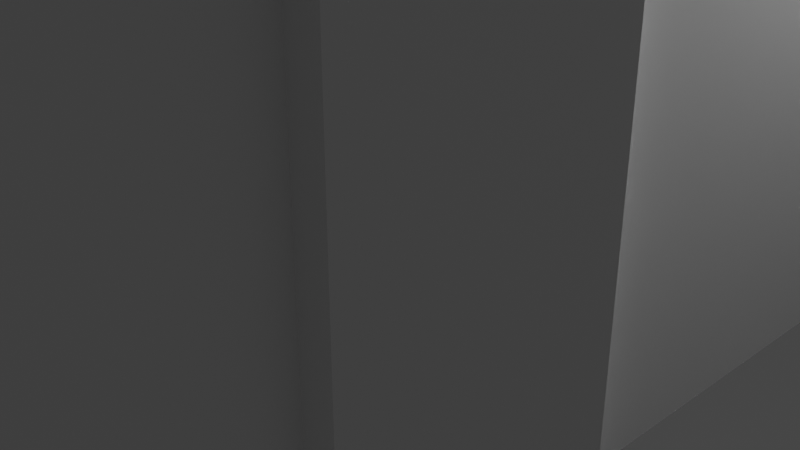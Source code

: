 # Source: BlenderHouse.blend  (saved by Blender 2.93.21; exported with 4.5.12 LTS)
import bpy
from mathutils import Matrix  # noqa: F401  (used for matrix-valued properties, if any)

bpy.ops.wm.read_factory_settings(use_empty=True)
scene = bpy.context.scene
scene.name = 'Scene'

# ---- collections
col_collection = bpy.data.collections.new('Collection'); scene.collection.children.link(col_collection)

# ---- materials (node trees are filled in below, after node groups)
mat_material = bpy.data.materials.new('Material')
mat_material.alpha_threshold = 0.0
mat_material.use_transparent_shadow = False
mat_material.line_color = (0.0, 0.0, 0.0, 1.0)

# ---- material node trees
mat_material.use_nodes = True; mat_material.node_tree.nodes.clear()
_N = mat_material.node_tree.nodes; _L = mat_material.node_tree.links
n0 = _N.new('ShaderNodeOutputMaterial'); n0.name = 'Material Output'; n0.location = (300, 300)
n1 = _N.new('ShaderNodeBsdfPrincipled'); n1.name = 'Principled BSDF'; n1.location = (10, 300)
n1.distribution = 'GGX'
n1.subsurface_method = 'BURLEY'
n1.inputs[2].default_value = 0.4
n1.inputs[3].default_value = 1.45
n1.inputs[27].default_value = (0.0, 0.0, 0.0, 1.0)
n1.inputs[28].default_value = 1.0
_L.new(n1.outputs[0], n0.inputs[0])
n0.is_active_output = True

# ---- world
world_world = bpy.data.worlds.new('World'); scene.world = world_world
world_world.use_nodes = True; world_world.node_tree.nodes.clear()
_N = world_world.node_tree.nodes; _L = world_world.node_tree.links
n0 = _N.new('ShaderNodeOutputWorld'); n0.name = 'World Output'; n0.location = (300, 300)
n1 = _N.new('ShaderNodeBackground'); n1.name = 'Background'; n1.location = (10, 300)
n1.inputs[0].default_value = (0.05088, 0.05088, 0.05088, 1.0)
_L.new(n1.outputs[0], n0.inputs[0])
n0.is_active_output = True
world_world.color = (0.05088, 0.05088, 0.05088)
world_world.use_sun_shadow = False
world_world.sun_shadow_jitter_overblur = 0.0

# ---- cameras
cam_camera = bpy.data.cameras.new('Camera')
cam_camera.clip_end = 100.0
cam_camera.ortho_scale = 7.314

# ---- lights
light_light = bpy.data.lights.new('Light', 'POINT')
light_light.transmission_factor = 0.0
light_light.energy = 1000.0
light_light.shadow_soft_size = 0.1
light_light.shadow_maximum_resolution = 0.006
light_light.use_absolute_resolution = True

# ---- meshes
me_cube = bpy.data.meshes.new('Cube')
me_cube.from_pydata([(1.0, 1.0, 1.0), (1.0, 1.0, -1.0), (1.0, -1.0, 1.0), (1.0, -1.0, -1.0), (-1.0, 1.0, 1.0), (-1.0, 1.0, -1.0), (-1.0, -1.0, 1.0), (-1.0, -1.0, -1.0), (0.0, 1.0, -1.0), (0.0, -1.0, 1.985), (0.0, -1.0, -1.0), (0.0, 1.0, 1.985), (1.0, 1.0, 0.5), (1.0, 1.0, 0.0), (1.0, 1.0, -0.5), (-1.0, -1.0, -0.5), (-1.0, -1.0, 0.0), (-1.0, -1.0, 0.5), (1.0, -1.0, 0.5), (1.0, -1.0, 0.0), (1.0, -1.0, -0.5), (-1.0, 1.0, 0.5), (-1.0, 1.0, 0.0), (-1.0, 1.0, -0.5), (0.0, 1.0, 0.5), (0.0, 1.0, 0.0), (0.0, 1.0, -0.5), (0.0, -1.0, 0.5), (0.0, -1.0, 0.0), (0.0, -1.0, -0.5), (0.25, -1.0, -1.0), (0.5, -1.0, -1.0), (0.75, -1.0, -1.0), (0.25, 1.0, 1.669), (0.5, 1.0, 1.313), (0.75, 1.0, 1.147), (0.75, 1.0, -1.0), (0.5, 1.0, -1.0), (0.25, 1.0, -1.0), (0.75, -1.0, 1.147), (0.5, -1.0, 1.313), (0.25, -1.0, 1.669), (0.75, -1.0, -0.5), (0.5, -1.0, -0.5), (0.25, -1.0, -0.5), (0.75, -1.0, 0.0), (0.5, -1.0, 0.0), (0.25, -1.0, 0.0), (0.75, -1.0, 0.5), (0.5, -1.0, 0.5), (0.25, -1.0, 0.5), (0.25, 1.0, -0.5), (0.5, 1.0, -0.5), (0.75, 1.0, -0.5), (0.25, 1.0, 0.0), (0.5, 1.0, 0.0), (0.75, 1.0, 0.0), (0.25, 1.0, 0.5), (0.5, 1.0, 0.5), (0.75, 1.0, 0.5), (-0.25, 1.0, -1.0), (-0.5, 1.0, -1.0), (-0.75, 1.0, -1.0), (-0.25, -1.0, 1.676), (-0.5, -1.0, 1.303), (-0.75, -1.0, 1.12), (-0.75, -1.0, -1.0), (-0.5, -1.0, -1.0), (-0.25, -1.0, -1.0), (-0.75, 1.0, 1.12), (-0.5, 1.0, 1.303), (-0.25, 1.0, 1.676), (-0.75, 1.0, -0.5), (-0.5, 1.0, -0.5), (-0.25, 1.0, -0.5), (-0.75, 1.0, 0.0), (-0.5, 1.0, 0.0), (-0.25, 1.0, 0.0), (-0.75, 1.0, 0.5), (-0.5, 1.0, 0.5), (-0.25, 1.0, 0.5), (-0.25, -1.0, -0.5), (-0.5, -1.0, -0.5), (-0.75, -1.0, -0.5), (-0.25, -1.0, 0.0), (-0.5, -1.0, 0.0), (-0.75, -1.0, 0.0), (-0.25, -1.0, 0.5), (-0.5, -1.0, 0.5), (-0.75, -1.0, 0.5), (0.0, -1.012, -1.0), (0.0, -1.012, -0.5), (0.25, -1.012, -1.0), (0.25, -1.012, -0.5), (-0.25, -1.012, -1.0), (-0.25, -1.012, -0.5), (-0.25, -1.013, -0.5), (-0.5, -1.013, -0.5), (-0.75, -1.013, -0.5), (-0.25, -1.013, 0.0), (-0.5, -1.013, 0.0), (-0.75, -1.013, 0.0), (-0.25, -1.025, -0.5), (0.75, -1.013, -0.5), (0.5, -1.013, -0.5), (0.25, -1.013, -0.5), (0.75, -1.013, 0.0), (0.5, -1.013, 0.0), (0.25, -1.013, 0.0), (0.25, -1.025, -0.5), (0.0, -1.015, 0.5), (0.0, -1.015, 0.0), (0.25, -1.015, 0.0), (0.25, -1.015, 0.5), (-0.25, -1.015, 0.0), (-0.25, -1.015, 0.5), (-0.25, -1.028, 0.0), (0.25, -1.028, 0.0), (0.75, 1.021, -1.0), (0.5, 1.021, -1.0), (0.25, 1.021, -1.0), (0.25, 1.021, -0.5), (0.5, 1.021, -0.5), (0.75, 1.021, -0.5), (-0.25, 1.016, -1.0), (-0.5, 1.016, -1.0), (-0.75, 1.016, -1.0), (-0.75, 1.016, -0.5), (-0.5, 1.016, -0.5), (-0.25, 1.016, -0.5), (0.25, 0.9552, 0.0), (0.5, 0.9552, 0.0), (0.75, 0.9552, 0.0), (0.25, 0.9552, 0.5), (0.5, 0.9552, 0.5), (0.75, 0.9552, 0.5), (0.25, 1.015, 0.0), (0.5, 1.015, 0.0), (0.75, 1.015, 0.0), (0.25, 1.015, 0.5), (0.5, 1.015, 0.5), (0.75, 1.015, 0.5), (0.25, 1.019, 0.0), (0.5, 1.019, 0.0), (0.75, 1.019, 0.0), (0.25, 1.019, 0.5), (0.5, 1.019, 0.5), (0.75, 1.019, 0.5), (-0.75, 1.016, 0.0), (-0.5, 1.016, 0.0), (-0.25, 1.016, 0.0), (-0.75, 1.016, 0.5), (-0.5, 1.016, 0.5), (-0.25, 1.016, 0.5), (-1.0, 0.6667, -1.0), (-1.0, 0.3333, -1.0), (-1.0, -2.98e-08, -1.0), (-1.0, -0.3333, -1.0), (-1.0, -0.6667, -1.0), (1.0, 0.6667, 1.0), (1.0, 0.3333, 1.0), (1.0, -2.98e-08, 1.0), (1.0, -0.3333, 1.0), (1.0, -0.6667, 1.0), (-1.0, -0.6667, 1.0), (-1.0, -0.3333, 1.0), (-1.0, 2.98e-08, 1.0), (-1.0, 0.3333, 1.0), (-1.0, 0.6667, 1.0), (1.0, -0.6667, -1.0), (1.0, -0.3333, -1.0), (1.0, 2.98e-08, -1.0), (1.0, 0.3333, -1.0), (1.0, 0.6667, -1.0), (0.0, 0.6667, -1.0), (0.0, 0.3333, -1.0), (0.0, -2.98e-08, -1.0), (0.0, -0.3333, -1.0), (0.0, -0.6667, -1.0), (0.0, 0.6667, 1.985), (0.0, 0.3333, 1.985), (0.0, -2.98e-08, 1.985), (0.0, -0.3333, 1.985), (0.0, -0.6667, 1.985), (1.0, 0.6667, -0.5), (1.0, 0.3333, -0.5), (1.0, -2.98e-08, -0.5), (1.0, -0.3333, -0.5), (1.0, -0.6667, -0.5), (1.0, 0.6667, 0.0), (1.0, 0.3333, 0.0), (1.0, -2.98e-08, 0.0), (1.0, -0.3333, 0.0), (1.0, -0.6667, 0.0), (1.0, 0.6667, 0.5), (1.0, 0.3333, 0.5), (1.0, -2.98e-08, 0.5), (1.0, -0.3333, 0.5), (1.0, -0.6667, 0.5), (-1.0, -0.6667, -0.5), (-1.0, -0.3333, -0.5), (-1.0, 2.98e-08, -0.5), (-1.0, 0.3333, -0.5), (-1.0, 0.6667, -0.5), (-1.0, -0.6667, 0.0), (-1.0, -0.3333, 0.0), (-1.0, 2.98e-08, 0.0), (-1.0, 0.3333, 0.0), (-1.0, 0.6667, 0.0), (-1.0, -0.6667, 0.5), (-1.0, -0.3333, 0.5), (-1.0, 2.98e-08, 0.5), (-1.0, 0.3333, 0.5), (-1.0, 0.6667, 0.5), (0.75, 0.6667, 1.147), (0.75, 0.3333, 1.147), (0.75, -2.98e-08, 1.147), (0.75, -0.3333, 1.147), (0.75, -0.6667, 1.147), (0.5, 0.6667, 1.313), (0.5, 0.3333, 1.313), (0.5, -2.98e-08, 1.313), (0.5, -0.3333, 1.313), (0.5, -0.6667, 1.313), (0.25, 0.6667, 1.669), (0.25, 0.3333, 1.669), (0.25, -2.98e-08, 1.669), (0.25, -0.3333, 1.669), (0.25, -0.6667, 1.669), (0.25, 0.6667, -1.0), (0.25, 0.3333, -1.0), (0.25, -2.98e-08, -1.0), (0.25, -0.3333, -1.0), (0.25, -0.6667, -1.0), (0.5, 0.6667, -1.0), (0.5, 0.3333, -1.0), (0.5, -2.98e-08, -1.0), (0.5, -0.3333, -1.0), (0.5, -0.6667, -1.0), (0.75, 0.6667, -1.0), (0.75, 0.3333, -1.0), (0.75, -2.98e-08, -1.0), (0.75, -0.3333, -1.0), (0.75, -0.6667, -1.0), (-0.75, 0.6667, -1.0), (-0.75, 0.3333, -1.0), (-0.75, -2.98e-08, -1.0), (-0.75, -0.3333, -1.0), (-0.75, -0.6667, -1.0), (-0.5, 0.6667, -1.0), (-0.5, 0.3333, -1.0), (-0.5, -2.98e-08, -1.0), (-0.5, -0.3333, -1.0), (-0.5, -0.6667, -1.0), (-0.25, 0.6667, -1.0), (-0.25, 0.3333, -1.0), (-0.25, -2.98e-08, -1.0), (-0.25, -0.3333, -1.0), (-0.25, -0.6667, -1.0), (-0.25, 0.6667, 1.676), (-0.25, 0.3333, 1.676), (-0.25, -2.98e-08, 1.676), (-0.25, -0.3333, 1.676), (-0.25, -0.6667, 1.676), (-0.5, 0.6667, 1.303), (-0.5, 0.3333, 1.303), (-0.5, -2.98e-08, 1.303), (-0.5, -0.3333, 1.303), (-0.5, -0.6667, 1.303), (-0.75, 0.6667, 1.12), (-0.75, 0.3333, 1.12), (-0.75, -2.98e-08, 1.12), (-0.75, -0.3333, 1.12), (-0.75, -0.6667, 1.12), (-1.074, -2.98e-08, -1.0), (-1.074, -0.3333, -1.0), (-1.074, -0.3333, -0.5), (-1.074, 2.98e-08, -0.5), (-1.074, -0.3333, 0.0), (-1.074, 2.98e-08, 0.0), (1.068, 0.3333, -1.0), (1.068, 0.6667, -1.0), (1.068, 0.6667, -0.5), (1.068, 0.3333, -0.5), (1.068, 0.6667, 0.0), (1.068, 0.3333, 0.0), (1.068, 0.6667, 0.5), (1.068, 0.3333, 0.5), (1.061, -0.6667, -1.0), (1.061, -0.3333, -1.0), (1.061, -0.3333, -0.5), (1.061, -0.6667, -0.5), (1.061, -0.3333, 0.0), (1.061, -0.6667, 0.0), (1.061, -0.3333, 0.5), (1.061, -0.6667, 0.5), (-1.064, 0.6667, -1.0), (-1.064, 0.3333, -1.0), (-1.064, 0.3333, -0.5), (-1.064, 0.6667, -0.5), (-1.064, 0.3333, 0.0), (-1.064, 0.6667, 0.0), (-1.064, 0.3333, 0.5), (-1.064, 0.6667, 0.5), (0.5958, -0.1761, -0.6424), (0.5958, -0.1761, 2.114), (0.5958, 0.1796, -0.6424), (0.5958, 0.1796, 2.114), (0.866, -0.1761, -0.6424), (0.866, -0.1761, 2.114), (0.866, 0.1796, -0.6424), (0.866, 0.1796, 2.114)], [], [(273, 164, 6, 65), (89, 65, 6, 17), (213, 168, 4, 21), (243, 169, 3, 32), (198, 163, 2, 18), (59, 35, 0, 12), (80, 71, 11, 24), (258, 178, 10, 68), (50, 41, 9, 27), (228, 183, 9, 41), (81, 68, 94, 95), (44, 47, 28, 29), (28, 47, 112, 111), (60, 74, 26, 8), (74, 77, 25, 26), (77, 80, 24, 25), (36, 53, 14, 1), (53, 56, 13, 14), (56, 59, 12, 13), (169, 188, 20, 3), (188, 193, 19, 20), (193, 198, 18, 19), (154, 203, 23, 5), (203, 208, 22, 23), (208, 213, 21, 22), (66, 83, 15, 7), (83, 86, 16, 15), (86, 89, 17, 16), (25, 24, 57, 54), (59, 56, 132, 135), (55, 54, 130, 131), (26, 25, 54, 51), (51, 54, 55, 52), (52, 55, 56, 53), (8, 26, 51, 38), (52, 53, 123, 122), (38, 51, 121, 120), (19, 18, 48, 45), (45, 48, 49, 46), (46, 49, 50, 47), (20, 19, 45, 42), (45, 46, 107, 106), (42, 45, 106, 103), (3, 20, 42, 32), (32, 42, 43, 31), (31, 43, 44, 30), (163, 218, 39, 2), (218, 223, 40, 39), (223, 228, 41, 40), (18, 2, 39, 48), (48, 39, 40, 49), (49, 40, 41, 50), (24, 11, 33, 57), (57, 33, 34, 58), (58, 34, 35, 59), (178, 233, 30, 10), (233, 238, 31, 30), (238, 243, 32, 31), (84, 28, 111, 114), (84, 87, 88, 85), (85, 88, 89, 86), (29, 28, 84, 81), (86, 83, 98, 101), (85, 86, 101, 100), (30, 44, 93, 92), (68, 81, 82, 67), (67, 82, 83, 66), (22, 21, 78, 75), (76, 75, 148, 149), (79, 80, 153, 152), (23, 22, 75, 72), (72, 75, 76, 73), (73, 76, 77, 74), (5, 23, 72, 62), (73, 74, 129, 128), (74, 60, 124, 129), (158, 248, 66, 7), (248, 253, 67, 66), (253, 258, 68, 67), (21, 4, 69, 78), (78, 69, 70, 79), (79, 70, 71, 80), (27, 9, 63, 87), (87, 63, 64, 88), (88, 64, 65, 89), (183, 263, 63, 9), (263, 268, 64, 63), (268, 273, 65, 64), (92, 93, 91, 90), (90, 91, 95, 94), (29, 81, 95, 91), (44, 29, 91, 93), (68, 10, 90, 94), (10, 30, 92, 90), (96, 99, 100, 97), (97, 100, 101, 98), (81, 84, 99, 96), (82, 81, 96, 97), (95, 81, 96, 102), (84, 85, 100, 99), (83, 82, 97, 98), (103, 106, 107, 104), (104, 107, 108, 105), (44, 43, 104, 105), (46, 47, 108, 107), (44, 93, 109, 105), (43, 42, 103, 104), (47, 44, 105, 108), (112, 113, 110, 111), (111, 110, 115, 114), (84, 99, 116, 114), (27, 87, 115, 110), (47, 50, 113, 112), (50, 27, 110, 113), (47, 108, 117, 112), (87, 84, 114, 115), (120, 121, 122, 119), (119, 122, 123, 118), (37, 38, 120, 119), (51, 52, 122, 121), (36, 37, 119, 118), (53, 36, 118, 123), (126, 127, 128, 125), (125, 128, 129, 124), (62, 72, 127, 126), (60, 61, 125, 124), (61, 62, 126, 125), (72, 73, 128, 127), (135, 132, 138, 141), (132, 131, 137, 138), (54, 57, 133, 130), (57, 58, 134, 133), (56, 55, 131, 132), (58, 59, 135, 134), (140, 141, 147, 146), (137, 136, 142, 143), (130, 133, 139, 136), (133, 134, 140, 139), (131, 130, 136, 137), (134, 135, 141, 140), (142, 145, 146, 143), (143, 146, 147, 144), (138, 137, 143, 144), (141, 138, 144, 147), (136, 139, 145, 142), (139, 140, 146, 145), (148, 151, 152, 149), (149, 152, 153, 150), (80, 77, 150, 153), (78, 79, 152, 151), (75, 78, 151, 148), (77, 76, 149, 150), (70, 69, 269, 264), (264, 269, 270, 265), (265, 270, 271, 266), (266, 271, 272, 267), (267, 272, 273, 268), (71, 70, 264, 259), (259, 264, 265, 260), (260, 265, 266, 261), (261, 266, 267, 262), (262, 267, 268, 263), (11, 71, 259, 179), (179, 259, 260, 180), (180, 260, 261, 181), (181, 261, 262, 182), (182, 262, 263, 183), (61, 60, 254, 249), (249, 254, 255, 250), (250, 255, 256, 251), (251, 256, 257, 252), (252, 257, 258, 253), (62, 61, 249, 244), (244, 249, 250, 245), (245, 250, 251, 246), (246, 251, 252, 247), (247, 252, 253, 248), (5, 62, 244, 154), (154, 244, 245, 155), (155, 245, 246, 156), (156, 246, 247, 157), (157, 247, 248, 158), (37, 36, 239, 234), (234, 239, 240, 235), (235, 240, 241, 236), (236, 241, 242, 237), (237, 242, 243, 238), (38, 37, 234, 229), (229, 234, 235, 230), (230, 235, 236, 231), (231, 236, 237, 232), (232, 237, 238, 233), (8, 38, 229, 174), (174, 229, 230, 175), (175, 230, 231, 176), (176, 231, 232, 177), (177, 232, 233, 178), (34, 33, 224, 219), (219, 224, 225, 220), (220, 225, 226, 221), (221, 226, 227, 222), (222, 227, 228, 223), (35, 34, 219, 214), (214, 219, 220, 215), (215, 220, 221, 216), (216, 221, 222, 217), (217, 222, 223, 218), (0, 35, 214, 159), (159, 214, 215, 160), (160, 215, 216, 161), (161, 216, 217, 162), (162, 217, 218, 163), (16, 17, 209, 204), (204, 209, 210, 205), (205, 210, 211, 206), (206, 211, 212, 207), (212, 213, 303, 302), (15, 16, 204, 199), (199, 204, 205, 200), (157, 200, 276, 275), (201, 206, 207, 202), (155, 202, 298, 297), (7, 15, 199, 158), (158, 199, 200, 157), (205, 206, 279, 278), (156, 201, 202, 155), (213, 208, 301, 303), (13, 12, 194, 189), (194, 195, 287, 286), (190, 195, 196, 191), (191, 196, 197, 192), (197, 198, 295, 294), (14, 13, 189, 184), (172, 173, 281, 280), (185, 190, 191, 186), (186, 191, 192, 187), (188, 169, 288, 291), (1, 14, 184, 173), (185, 172, 280, 283), (172, 185, 186, 171), (171, 186, 187, 170), (193, 188, 291, 293), (33, 11, 179, 224), (224, 179, 180, 225), (225, 180, 181, 226), (226, 181, 182, 227), (227, 182, 183, 228), (60, 8, 174, 254), (254, 174, 175, 255), (255, 175, 176, 256), (256, 176, 177, 257), (257, 177, 178, 258), (12, 0, 159, 194), (194, 159, 160, 195), (195, 160, 161, 196), (196, 161, 162, 197), (197, 162, 163, 198), (36, 1, 173, 239), (239, 173, 172, 240), (240, 172, 171, 241), (241, 171, 170, 242), (242, 170, 169, 243), (17, 6, 164, 209), (209, 164, 165, 210), (210, 165, 166, 211), (211, 166, 167, 212), (212, 167, 168, 213), (69, 4, 168, 269), (269, 168, 167, 270), (270, 167, 166, 271), (271, 166, 165, 272), (272, 165, 164, 273), (276, 278, 279, 277), (275, 276, 277, 274), (206, 201, 277, 279), (201, 156, 274, 277), (156, 157, 275, 274), (200, 205, 278, 276), (284, 286, 287, 285), (282, 284, 285, 283), (281, 282, 283, 280), (189, 194, 286, 284), (184, 189, 284, 282), (195, 190, 285, 287), (173, 184, 282, 281), (190, 185, 283, 285), (292, 294, 295, 293), (290, 292, 293, 291), (289, 290, 291, 288), (192, 197, 294, 292), (187, 192, 292, 290), (169, 170, 289, 288), (198, 193, 293, 295), (170, 187, 290, 289), (300, 302, 303, 301), (298, 300, 301, 299), (297, 298, 299, 296), (208, 203, 299, 301), (203, 154, 296, 299), (207, 212, 302, 300), (202, 207, 300, 298), (154, 155, 297, 296), (304, 305, 307, 306), (306, 307, 311, 310), (310, 311, 309, 308), (308, 309, 305, 304), (306, 310, 308, 304), (311, 307, 305, 309)])
_uv = me_cube.uv_layers.new(name='UVMap')
_uv.uv.foreach_set('vector', [0.8438, 0.7083, 0.875, 0.7083, 0.875, 0.75, 0.8438, 0.75, 0.5625, 0.9688, 0.625, 0.9688, 0.625, 1.0, 0.5625, 1.0, 0.5625, 0.2083, 0.625, 0.2083, 0.625, 0.25, 0.5625, 0.25, 0.3438, 0.7083, 0.375, 0.7083, 0.375, 0.75, 0.3438, 0.75, 0.5625, 0.7083, 0.625, 0.7083, 0.625, 0.75, 0.5625, 0.75, 0.5625, 0.4688, 0.625, 0.4688, 0.625, 0.5, 0.5625, 0.5, 0.5625, 0.3438, 0.625, 0.3438, 0.625, 0.375, 0.5625, 0.375, 0.2188, 0.7083, 0.25, 0.7083, 0.25, 0.75, 0.2188, 0.75, 0.5625, 0.8438, 0.625, 0.8438, 0.625, 0.875, 0.5625, 0.875, 0.7188, 0.7083, 0.75, 0.7083, 0.75, 0.75, 0.7188, 0.75, 0.4375, 0.9062, 0.375, 0.9062, 0.375, 0.9062, 0.4375, 0.9062, 0.4375, 0.8438, 0.5, 0.8438, 0.5, 0.875, 0.4375, 0.875, 0.5, 0.875, 0.5, 0.8438, 0.5, 0.8438, 0.5, 0.875, 0.375, 0.3438, 0.4375, 0.3438, 0.4375, 0.375, 0.375, 0.375, 0.4375, 0.3438, 0.5, 0.3438, 0.5, 0.375, 0.4375, 0.375, 0.5, 0.3438, 0.5625, 0.3438, 0.5625, 0.375, 0.5, 0.375, 0.375, 0.4688, 0.4375, 0.4688, 0.4375, 0.5, 0.375, 0.5, 0.4375, 0.4688, 0.5, 0.4688, 0.5, 0.5, 0.4375, 0.5, 0.5, 0.4688, 0.5625, 0.4688, 0.5625, 0.5, 0.5, 0.5, 0.375, 0.7083, 0.4375, 0.7083, 0.4375, 0.75, 0.375, 0.75, 0.4375, 0.7083, 0.5, 0.7083, 0.5, 0.75, 0.4375, 0.75, 0.5, 0.7083, 0.5625, 0.7083, 0.5625, 0.75, 0.5, 0.75, 0.375, 0.2083, 0.4375, 0.2083, 0.4375, 0.25, 0.375, 0.25, 0.4375, 0.2083, 0.5, 0.2083, 0.5, 0.25, 0.4375, 0.25, 0.5, 0.2083, 0.5625, 0.2083, 0.5625, 0.25, 0.5, 0.25, 0.375, 0.9688, 0.4375, 0.9688, 0.4375, 1.0, 0.375, 1.0, 0.4375, 0.9688, 0.5, 0.9688, 0.5, 1.0, 0.4375, 1.0, 0.5, 0.9688, 0.5625, 0.9688, 0.5625, 1.0, 0.5, 1.0, 0.5, 0.375, 0.5625, 0.375, 0.5625, 0.4062, 0.5, 0.4062, 0.5625, 0.4688, 0.5, 0.4688, 0.5, 0.4688, 0.5625, 0.4688, 0.5, 0.4375, 0.5, 0.4062, 0.5, 0.4062, 0.5, 0.4375, 0.4375, 0.375, 0.5, 0.375, 0.5, 0.4062, 0.4375, 0.4062, 0.4375, 0.4062, 0.5, 0.4062, 0.5, 0.4375, 0.4375, 0.4375, 0.4375, 0.4375, 0.5, 0.4375, 0.5, 0.4688, 0.4375, 0.4688, 0.375, 0.375, 0.4375, 0.375, 0.4375, 0.4062, 0.375, 0.4062, 0.4375, 0.4375, 0.4375, 0.4688, 0.4375, 0.4688, 0.4375, 0.4375, 0.375, 0.4062, 0.4375, 0.4062, 0.4375, 0.4062, 0.375, 0.4062, 0.5, 0.75, 0.5625, 0.75, 0.5625, 0.7812, 0.5, 0.7812, 0.5, 0.7812, 0.5625, 0.7812, 0.5625, 0.8125, 0.5, 0.8125, 0.5, 0.8125, 0.5625, 0.8125, 0.5625, 0.8438, 0.5, 0.8438, 0.4375, 0.75, 0.5, 0.75, 0.5, 0.7812, 0.4375, 0.7812, 0.5, 0.7812, 0.5, 0.8125, 0.5, 0.8125, 0.5, 0.7812, 0.4375, 0.7812, 0.5, 0.7812, 0.5, 0.7812, 0.4375, 0.7812, 0.375, 0.75, 0.4375, 0.75, 0.4375, 0.7812, 0.375, 0.7812, 0.375, 0.7812, 0.4375, 0.7812, 0.4375, 0.8125, 0.375, 0.8125, 0.375, 0.8125, 0.4375, 0.8125, 0.4375, 0.8438, 0.375, 0.8438, 0.625, 0.7083, 0.6562, 0.7083, 0.6562, 0.75, 0.625, 0.75, 0.6562, 0.7083, 0.6875, 0.7083, 0.6875, 0.75, 0.6562, 0.75, 0.6875, 0.7083, 0.7188, 0.7083, 0.7188, 0.75, 0.6875, 0.75, 0.5625, 0.75, 0.625, 0.75, 0.625, 0.7812, 0.5625, 0.7812, 0.5625, 0.7812, 0.625, 0.7812, 0.625, 0.8125, 0.5625, 0.8125, 0.5625, 0.8125, 0.625, 0.8125, 0.625, 0.8438, 0.5625, 0.8438, 0.5625, 0.375, 0.625, 0.375, 0.625, 0.4062, 0.5625, 0.4062, 0.5625, 0.4062, 0.625, 0.4062, 0.625, 0.4375, 0.5625, 0.4375, 0.5625, 0.4375, 0.625, 0.4375, 0.625, 0.4688, 0.5625, 0.4688, 0.25, 0.7083, 0.2812, 0.7083, 0.2812, 0.75, 0.25, 0.75, 0.2812, 0.7083, 0.3125, 0.7083, 0.3125, 0.75, 0.2812, 0.75, 0.3125, 0.7083, 0.3438, 0.7083, 0.3438, 0.75, 0.3125, 0.75, 0.5, 0.9062, 0.5, 0.875, 0.5, 0.875, 0.5, 0.9062, 0.5, 0.9062, 0.5625, 0.9062, 0.5625, 0.9375, 0.5, 0.9375, 0.5, 0.9375, 0.5625, 0.9375, 0.5625, 0.9688, 0.5, 0.9688, 0.4375, 0.875, 0.5, 0.875, 0.5, 0.9062, 0.4375, 0.9062, 0.5, 0.9688, 0.4375, 0.9688, 0.4375, 0.9688, 0.5, 0.9688, 0.5, 0.9375, 0.5, 0.9688, 0.5, 0.9688, 0.5, 0.9375, 0.375, 0.8438, 0.4375, 0.8438, 0.4375, 0.8438, 0.375, 0.8438, 0.375, 0.9062, 0.4375, 0.9062, 0.4375, 0.9375, 0.375, 0.9375, 0.375, 0.9375, 0.4375, 0.9375, 0.4375, 0.9688, 0.375, 0.9688, 0.5, 0.25, 0.5625, 0.25, 0.5625, 0.2812, 0.5, 0.2812, 0.5, 0.3125, 0.5, 0.2812, 0.5, 0.2812, 0.5, 0.3125, 0.5625, 0.3125, 0.5625, 0.3438, 0.5625, 0.3438, 0.5625, 0.3125, 0.4375, 0.25, 0.5, 0.25, 0.5, 0.2812, 0.4375, 0.2812, 0.4375, 0.2812, 0.5, 0.2812, 0.5, 0.3125, 0.4375, 0.3125, 0.4375, 0.3125, 0.5, 0.3125, 0.5, 0.3438, 0.4375, 0.3438, 0.375, 0.25, 0.4375, 0.25, 0.4375, 0.2812, 0.375, 0.2812, 0.4375, 0.3125, 0.4375, 0.3438, 0.4375, 0.3438, 0.4375, 0.3125, 0.4375, 0.3438, 0.375, 0.3438, 0.375, 0.3438, 0.4375, 0.3438, 0.125, 0.7083, 0.1562, 0.7083, 0.1562, 0.75, 0.125, 0.75, 0.1562, 0.7083, 0.1875, 0.7083, 0.1875, 0.75, 0.1562, 0.75, 0.1875, 0.7083, 0.2188, 0.7083, 0.2188, 0.75, 0.1875, 0.75, 0.5625, 0.25, 0.625, 0.25, 0.625, 0.2812, 0.5625, 0.2812, 0.5625, 0.2812, 0.625, 0.2812, 0.625, 0.3125, 0.5625, 0.3125, 0.5625, 0.3125, 0.625, 0.3125, 0.625, 0.3438, 0.5625, 0.3438, 0.5625, 0.875, 0.625, 0.875, 0.625, 0.9062, 0.5625, 0.9062, 0.5625, 0.9062, 0.625, 0.9062, 0.625, 0.9375, 0.5625, 0.9375, 0.5625, 0.9375, 0.625, 0.9375, 0.625, 0.9688, 0.5625, 0.9688, 0.75, 0.7083, 0.7812, 0.7083, 0.7812, 0.75, 0.75, 0.75, 0.7812, 0.7083, 0.8125, 0.7083, 0.8125, 0.75, 0.7812, 0.75, 0.8125, 0.7083, 0.8438, 0.7083, 0.8438, 0.75, 0.8125, 0.75, 0.375, 0.8438, 0.4375, 0.8438, 0.4375, 0.875, 0.375, 0.875, 0.375, 0.875, 0.4375, 0.875, 0.4375, 0.9062, 0.375, 0.9062, 0.4375, 0.875, 0.4375, 0.9062, 0.4375, 0.9062, 0.4375, 0.875, 0.4375, 0.8438, 0.4375, 0.875, 0.4375, 0.875, 0.4375, 0.8438, 0.2188, 0.75, 0.25, 0.75, 0.25, 0.75, 0.2188, 0.75, 0.25, 0.75, 0.2812, 0.75, 0.2812, 0.75, 0.25, 0.75, 0.4375, 0.9062, 0.5, 0.9062, 0.5, 0.9375, 0.4375, 0.9375, 0.4375, 0.9375, 0.5, 0.9375, 0.5, 0.9688, 0.4375, 0.9688, 0.4375, 0.9062, 0.5, 0.9062, 0.5, 0.9062, 0.4375, 0.9062, 0.4375, 0.9375, 0.4375, 0.9062, 0.4375, 0.9062, 0.4375, 0.9375, 0.4375, 0.9062, 0.4375, 0.9062, 0.4375, 0.9062, 0.4375, 0.9062, 0.5, 0.9062, 0.5, 0.9375, 0.5, 0.9375, 0.5, 0.9062, 0.4375, 0.9688, 0.4375, 0.9375, 0.4375, 0.9375, 0.4375, 0.9688, 0.4375, 0.7812, 0.5, 0.7812, 0.5, 0.8125, 0.4375, 0.8125, 0.4375, 0.8125, 0.5, 0.8125, 0.5, 0.8438, 0.4375, 0.8438, 0.4375, 0.8438, 0.4375, 0.8125, 0.4375, 0.8125, 0.4375, 0.8438, 0.5, 0.8125, 0.5, 0.8438, 0.5, 0.8438, 0.5, 0.8125, 0.4375, 0.8438, 0.4375, 0.8438, 0.4375, 0.8438, 0.4375, 0.8438, 0.4375, 0.8125, 0.4375, 0.7812, 0.4375, 0.7812, 0.4375, 0.8125, 0.5, 0.8438, 0.4375, 0.8438, 0.4375, 0.8438, 0.5, 0.8438, 0.5, 0.8438, 0.5625, 0.8438, 0.5625, 0.875, 0.5, 0.875, 0.5, 0.875, 0.5625, 0.875, 0.5625, 0.9062, 0.5, 0.9062, 0.5, 0.9062, 0.5, 0.9062, 0.5, 0.9062, 0.5, 0.9062, 0.5625, 0.875, 0.5625, 0.9062, 0.5625, 0.9062, 0.5625, 0.875, 0.5, 0.8438, 0.5625, 0.8438, 0.5625, 0.8438, 0.5, 0.8438, 0.5625, 0.8438, 0.5625, 0.875, 0.5625, 0.875, 0.5625, 0.8438, 0.5, 0.8438, 0.5, 0.8438, 0.5, 0.8438, 0.5, 0.8438, 0.5625, 0.9062, 0.5, 0.9062, 0.5, 0.9062, 0.5625, 0.9062, 0.375, 0.4062, 0.4375, 0.4062, 0.4375, 0.4375, 0.375, 0.4375, 0.375, 0.4375, 0.4375, 0.4375, 0.4375, 0.4688, 0.375, 0.4688, 0.3125, 0.5, 0.2812, 0.5, 0.2812, 0.5, 0.3125, 0.5, 0.4375, 0.4062, 0.4375, 0.4375, 0.4375, 0.4375, 0.4375, 0.4062, 0.3438, 0.5, 0.3125, 0.5, 0.3125, 0.5, 0.3438, 0.5, 0.4375, 0.4688, 0.375, 0.4688, 0.375, 0.4688, 0.4375, 0.4688, 0.375, 0.2812, 0.4375, 0.2812, 0.4375, 0.3125, 0.375, 0.3125, 0.375, 0.3125, 0.4375, 0.3125, 0.4375, 0.3438, 0.375, 0.3438, 0.375, 0.2812, 0.4375, 0.2812, 0.4375, 0.2812, 0.375, 0.2812, 0.2188, 0.5, 0.1875, 0.5, 0.1875, 0.5, 0.2188, 0.5, 0.1875, 0.5, 0.1562, 0.5, 0.1562, 0.5, 0.1875, 0.5, 0.4375, 0.2812, 0.4375, 0.3125, 0.4375, 0.3125, 0.4375, 0.2812, 0.5625, 0.4688, 0.5, 0.4688, 0.5, 0.4688, 0.5625, 0.4688, 0.5, 0.4688, 0.5, 0.4375, 0.5, 0.4375, 0.5, 0.4688, 0.5, 0.4062, 0.5625, 0.4062, 0.5625, 0.4062, 0.5, 0.4062, 0.5625, 0.4062, 0.5625, 0.4375, 0.5625, 0.4375, 0.5625, 0.4062, 0.5, 0.4688, 0.5, 0.4375, 0.5, 0.4375, 0.5, 0.4688, 0.5625, 0.4375, 0.5625, 0.4688, 0.5625, 0.4688, 0.5625, 0.4375, 0.5625, 0.4375, 0.5625, 0.4688, 0.5625, 0.4688, 0.5625, 0.4375, 0.5, 0.4375, 0.5, 0.4062, 0.5, 0.4062, 0.5, 0.4375, 0.5, 0.4062, 0.5625, 0.4062, 0.5625, 0.4062, 0.5, 0.4062, 0.5625, 0.4062, 0.5625, 0.4375, 0.5625, 0.4375, 0.5625, 0.4062, 0.5, 0.4375, 0.5, 0.4062, 0.5, 0.4062, 0.5, 0.4375, 0.5625, 0.4375, 0.5625, 0.4688, 0.5625, 0.4688, 0.5625, 0.4375, 0.5, 0.4062, 0.5625, 0.4062, 0.5625, 0.4375, 0.5, 0.4375, 0.5, 0.4375, 0.5625, 0.4375, 0.5625, 0.4688, 0.5, 0.4688, 0.5, 0.4688, 0.5, 0.4375, 0.5, 0.4375, 0.5, 0.4688, 0.5625, 0.4688, 0.5, 0.4688, 0.5, 0.4688, 0.5625, 0.4688, 0.5, 0.4062, 0.5625, 0.4062, 0.5625, 0.4062, 0.5, 0.4062, 0.5625, 0.4062, 0.5625, 0.4375, 0.5625, 0.4375, 0.5625, 0.4062, 0.5, 0.2812, 0.5625, 0.2812, 0.5625, 0.3125, 0.5, 0.3125, 0.5, 0.3125, 0.5625, 0.3125, 0.5625, 0.3438, 0.5, 0.3438, 0.5625, 0.3438, 0.5, 0.3438, 0.5, 0.3438, 0.5625, 0.3438, 0.5625, 0.2812, 0.5625, 0.3125, 0.5625, 0.3125, 0.5625, 0.2812, 0.5, 0.2812, 0.5625, 0.2812, 0.5625, 0.2812, 0.5, 0.2812, 0.5, 0.3438, 0.5, 0.3125, 0.5, 0.3125, 0.5, 0.3438, 0.8125, 0.5, 0.8438, 0.5, 0.8438, 0.5417, 0.8125, 0.5417, 0.8125, 0.5417, 0.8438, 0.5417, 0.8438, 0.5833, 0.8125, 0.5833, 0.8125, 0.5833, 0.8438, 0.5833, 0.8438, 0.625, 0.8125, 0.625, 0.8125, 0.625, 0.8438, 0.625, 0.8437, 0.6667, 0.8125, 0.6667, 0.8125, 0.6667, 0.8437, 0.6667, 0.8438, 0.7083, 0.8125, 0.7083, 0.7812, 0.5, 0.8125, 0.5, 0.8125, 0.5417, 0.7812, 0.5417, 0.7812, 0.5417, 0.8125, 0.5417, 0.8125, 0.5833, 0.7812, 0.5833, 0.7812, 0.5833, 0.8125, 0.5833, 0.8125, 0.625, 0.7812, 0.625, 0.7812, 0.625, 0.8125, 0.625, 0.8125, 0.6667, 0.7812, 0.6667, 0.7812, 0.6667, 0.8125, 0.6667, 0.8125, 0.7083, 0.7812, 0.7083, 0.75, 0.5, 0.7812, 0.5, 0.7812, 0.5417, 0.75, 0.5417, 0.75, 0.5417, 0.7812, 0.5417, 0.7812, 0.5833, 0.75, 0.5833, 0.75, 0.5833, 0.7812, 0.5833, 0.7812, 0.625, 0.75, 0.625, 0.75, 0.625, 0.7812, 0.625, 0.7812, 0.6667, 0.75, 0.6667, 0.75, 0.6667, 0.7812, 0.6667, 0.7812, 0.7083, 0.75, 0.7083, 0.1875, 0.5, 0.2188, 0.5, 0.2188, 0.5417, 0.1875, 0.5417, 0.1875, 0.5417, 0.2188, 0.5417, 0.2188, 0.5833, 0.1875, 0.5833, 0.1875, 0.5833, 0.2188, 0.5833, 0.2188, 0.625, 0.1875, 0.625, 0.1875, 0.625, 0.2188, 0.625, 0.2188, 0.6667, 0.1875, 0.6667, 0.1875, 0.6667, 0.2188, 0.6667, 0.2188, 0.7083, 0.1875, 0.7083, 0.1562, 0.5, 0.1875, 0.5, 0.1875, 0.5417, 0.1562, 0.5417, 0.1562, 0.5417, 0.1875, 0.5417, 0.1875, 0.5833, 0.1562, 0.5833, 0.1562, 0.5833, 0.1875, 0.5833, 0.1875, 0.625, 0.1562, 0.625, 0.1562, 0.625, 0.1875, 0.625, 0.1875, 0.6667, 0.1562, 0.6667, 0.1562, 0.6667, 0.1875, 0.6667, 0.1875, 0.7083, 0.1562, 0.7083, 0.125, 0.5, 0.1562, 0.5, 0.1562, 0.5417, 0.125, 0.5417, 0.125, 0.5417, 0.1562, 0.5417, 0.1562, 0.5833, 0.125, 0.5833, 0.125, 0.5833, 0.1562, 0.5833, 0.1562, 0.625, 0.125, 0.625, 0.125, 0.625, 0.1562, 0.625, 0.1562, 0.6667, 0.125, 0.6667, 0.125, 0.6667, 0.1562, 0.6667, 0.1562, 0.7083, 0.125, 0.7083, 0.3125, 0.5, 0.3438, 0.5, 0.3437, 0.5417, 0.3125, 0.5417, 0.3125, 0.5417, 0.3437, 0.5417, 0.3437, 0.5833, 0.3125, 0.5833, 0.3125, 0.5833, 0.3437, 0.5833, 0.3437, 0.625, 0.3125, 0.625, 0.3125, 0.625, 0.3437, 0.625, 0.3437, 0.6667, 0.3125, 0.6667, 0.3125, 0.6667, 0.3437, 0.6667, 0.3438, 0.7083, 0.3125, 0.7083, 0.2812, 0.5, 0.3125, 0.5, 0.3125, 0.5417, 0.2812, 0.5417, 0.2812, 0.5417, 0.3125, 0.5417, 0.3125, 0.5833, 0.2812, 0.5833, 0.2812, 0.5833, 0.3125, 0.5833, 0.3125, 0.625, 0.2812, 0.625, 0.2812, 0.625, 0.3125, 0.625, 0.3125, 0.6667, 0.2812, 0.6667, 0.2812, 0.6667, 0.3125, 0.6667, 0.3125, 0.7083, 0.2812, 0.7083, 0.25, 0.5, 0.2812, 0.5, 0.2812, 0.5417, 0.25, 0.5417, 0.25, 0.5417, 0.2812, 0.5417, 0.2812, 0.5833, 0.25, 0.5833, 0.25, 0.5833, 0.2812, 0.5833, 0.2812, 0.625, 0.25, 0.625, 0.25, 0.625, 0.2812, 0.625, 0.2812, 0.6667, 0.25, 0.6667, 0.25, 0.6667, 0.2812, 0.6667, 0.2812, 0.7083, 0.25, 0.7083, 0.6875, 0.5, 0.7188, 0.5, 0.7188, 0.5417, 0.6875, 0.5417, 0.6875, 0.5417, 0.7188, 0.5417, 0.7188, 0.5833, 0.6875, 0.5833, 0.6875, 0.5833, 0.7188, 0.5833, 0.7188, 0.625, 0.6875, 0.625, 0.6875, 0.625, 0.7188, 0.625, 0.7188, 0.6667, 0.6875, 0.6667, 0.6875, 0.6667, 0.7188, 0.6667, 0.7188, 0.7083, 0.6875, 0.7083, 0.6562, 0.5, 0.6875, 0.5, 0.6875, 0.5417, 0.6562, 0.5417, 0.6562, 0.5417, 0.6875, 0.5417, 0.6875, 0.5833, 0.6563, 0.5833, 0.6563, 0.5833, 0.6875, 0.5833, 0.6875, 0.625, 0.6563, 0.625, 0.6563, 0.625, 0.6875, 0.625, 0.6875, 0.6667, 0.6562, 0.6667, 0.6562, 0.6667, 0.6875, 0.6667, 0.6875, 0.7083, 0.6562, 0.7083, 0.625, 0.5, 0.6562, 0.5, 0.6562, 0.5417, 0.625, 0.5417, 0.625, 0.5417, 0.6562, 0.5417, 0.6563, 0.5833, 0.625, 0.5833, 0.625, 0.5833, 0.6563, 0.5833, 0.6563, 0.625, 0.625, 0.625, 0.625, 0.625, 0.6563, 0.625, 0.6562, 0.6667, 0.625, 0.6667, 0.625, 0.6667, 0.6562, 0.6667, 0.6562, 0.7083, 0.625, 0.7083, 0.5, 0.0, 0.5625, 0.0, 0.5625, 0.04167, 0.5, 0.04167, 0.5, 0.04167, 0.5625, 0.04167, 0.5625, 0.08333, 0.5, 0.08333, 0.5, 0.08333, 0.5625, 0.08333, 0.5625, 0.125, 0.5, 0.125, 0.5, 0.125, 0.5625, 0.125, 0.5625, 0.1667, 0.5, 0.1667, 0.5625, 0.1667, 0.5625, 0.2083, 0.5625, 0.2083, 0.5625, 0.1667, 0.4375, 0.0, 0.5, 0.0, 0.5, 0.04167, 0.4375, 0.04167, 0.4375, 0.04167, 0.5, 0.04167, 0.5, 0.08333, 0.4375, 0.08333, 0.375, 0.08333, 0.4375, 0.08333, 0.4375, 0.08333, 0.375, 0.08333, 0.4375, 0.125, 0.5, 0.125, 0.5, 0.1667, 0.4375, 0.1667, 0.375, 0.1667, 0.4375, 0.1667, 0.4375, 0.1667, 0.375, 0.1667, 0.375, 0.0, 0.4375, 0.0, 0.4375, 0.04167, 0.375, 0.04167, 0.375, 0.04167, 0.4375, 0.04167, 0.4375, 0.08333, 0.375, 0.08333, 0.5, 0.08333, 0.5, 0.125, 0.5, 0.125, 0.5, 0.08333, 0.375, 0.125, 0.4375, 0.125, 0.4375, 0.1667, 0.375, 0.1667, 0.5625, 0.2083, 0.5, 0.2083, 0.5, 0.2083, 0.5625, 0.2083, 0.5, 0.5, 0.5625, 0.5, 0.5625, 0.5417, 0.5, 0.5417, 0.5625, 0.5417, 0.5625, 0.5833, 0.5625, 0.5833, 0.5625, 0.5417, 0.5, 0.5833, 0.5625, 0.5833, 0.5625, 0.625, 0.5, 0.625, 0.5, 0.625, 0.5625, 0.625, 0.5625, 0.6667, 0.5, 0.6667, 0.5625, 0.6667, 0.5625, 0.7083, 0.5625, 0.7083, 0.5625, 0.6667, 0.4375, 0.5, 0.5, 0.5, 0.5, 0.5417, 0.4375, 0.5417, 0.375, 0.5833, 0.375, 0.5417, 0.375, 0.5417, 0.375, 0.5833, 0.4375, 0.5833, 0.5, 0.5833, 0.5, 0.625, 0.4375, 0.625, 0.4375, 0.625, 0.5, 0.625, 0.5, 0.6667, 0.4375, 0.6667, 0.4375, 0.7083, 0.375, 0.7083, 0.375, 0.7083, 0.4375, 0.7083, 0.375, 0.5, 0.4375, 0.5, 0.4375, 0.5417, 0.375, 0.5417, 0.4375, 0.5833, 0.375, 0.5833, 0.375, 0.5833, 0.4375, 0.5833, 0.375, 0.5833, 0.4375, 0.5833, 0.4375, 0.625, 0.375, 0.625, 0.375, 0.625, 0.4375, 0.625, 0.4375, 0.6667, 0.375, 0.6667, 0.5, 0.7083, 0.4375, 0.7083, 0.4375, 0.7083, 0.5, 0.7083, 0.7188, 0.5, 0.75, 0.5, 0.75, 0.5417, 0.7188, 0.5417, 0.7188, 0.5417, 0.75, 0.5417, 0.75, 0.5833, 0.7188, 0.5833, 0.7188, 0.5833, 0.75, 0.5833, 0.75, 0.625, 0.7188, 0.625, 0.7188, 0.625, 0.75, 0.625, 0.75, 0.6667, 0.7188, 0.6667, 0.7188, 0.6667, 0.75, 0.6667, 0.75, 0.7083, 0.7188, 0.7083, 0.2188, 0.5, 0.25, 0.5, 0.25, 0.5417, 0.2188, 0.5417, 0.2188, 0.5417, 0.25, 0.5417, 0.25, 0.5833, 0.2188, 0.5833, 0.2188, 0.5833, 0.25, 0.5833, 0.25, 0.625, 0.2188, 0.625, 0.2188, 0.625, 0.25, 0.625, 0.25, 0.6667, 0.2188, 0.6667, 0.2188, 0.6667, 0.25, 0.6667, 0.25, 0.7083, 0.2188, 0.7083, 0.5625, 0.5, 0.625, 0.5, 0.625, 0.5417, 0.5625, 0.5417, 0.5625, 0.5417, 0.625, 0.5417, 0.625, 0.5833, 0.5625, 0.5833, 0.5625, 0.5833, 0.625, 0.5833, 0.625, 0.625, 0.5625, 0.625, 0.5625, 0.625, 0.625, 0.625, 0.625, 0.6667, 0.5625, 0.6667, 0.5625, 0.6667, 0.625, 0.6667, 0.625, 0.7083, 0.5625, 0.7083, 0.3438, 0.5, 0.375, 0.5, 0.375, 0.5417, 0.3437, 0.5417, 0.3437, 0.5417, 0.375, 0.5417, 0.375, 0.5833, 0.3437, 0.5833, 0.3437, 0.5833, 0.375, 0.5833, 0.375, 0.625, 0.3437, 0.625, 0.3437, 0.625, 0.375, 0.625, 0.375, 0.6667, 0.3437, 0.6667, 0.3437, 0.6667, 0.375, 0.6667, 0.375, 0.7083, 0.3438, 0.7083, 0.5625, 0.0, 0.625, 0.0, 0.625, 0.04167, 0.5625, 0.04167, 0.5625, 0.04167, 0.625, 0.04167, 0.625, 0.08333, 0.5625, 0.08333, 0.5625, 0.08333, 0.625, 0.08333, 0.625, 0.125, 0.5625, 0.125, 0.5625, 0.125, 0.625, 0.125, 0.625, 0.1667, 0.5625, 0.1667, 0.5625, 0.1667, 0.625, 0.1667, 0.625, 0.2083, 0.5625, 0.2083, 0.8438, 0.5, 0.875, 0.5, 0.875, 0.5417, 0.8438, 0.5417, 0.8438, 0.5417, 0.875, 0.5417, 0.875, 0.5833, 0.8438, 0.5833, 0.8438, 0.5833, 0.875, 0.5833, 0.875, 0.625, 0.8438, 0.625, 0.8438, 0.625, 0.875, 0.625, 0.875, 0.6667, 0.8437, 0.6667, 0.8437, 0.6667, 0.875, 0.6667, 0.875, 0.7083, 0.8438, 0.7083, 0.4375, 0.08333, 0.5, 0.08333, 0.5, 0.125, 0.4375, 0.125, 0.375, 0.08333, 0.4375, 0.08333, 0.4375, 0.125, 0.375, 0.125, 0.5, 0.125, 0.4375, 0.125, 0.4375, 0.125, 0.5, 0.125, 0.4375, 0.125, 0.375, 0.125, 0.375, 0.125, 0.4375, 0.125, 0.125, 0.625, 0.125, 0.6667, 0.125, 0.6667, 0.125, 0.625, 0.4375, 0.08333, 0.5, 0.08333, 0.5, 0.08333, 0.4375, 0.08333, 0.5, 0.5417, 0.5625, 0.5417, 0.5625, 0.5833, 0.5, 0.5833, 0.4375, 0.5417, 0.5, 0.5417, 0.5, 0.5833, 0.4375, 0.5833, 0.375, 0.5417, 0.4375, 0.5417, 0.4375, 0.5833, 0.375, 0.5833, 0.5, 0.5417, 0.5625, 0.5417, 0.5625, 0.5417, 0.5, 0.5417, 0.4375, 0.5417, 0.5, 0.5417, 0.5, 0.5417, 0.4375, 0.5417, 0.5625, 0.5833, 0.5, 0.5833, 0.5, 0.5833, 0.5625, 0.5833, 0.375, 0.5417, 0.4375, 0.5417, 0.4375, 0.5417, 0.375, 0.5417, 0.5, 0.5833, 0.4375, 0.5833, 0.4375, 0.5833, 0.5, 0.5833, 0.5, 0.6667, 0.5625, 0.6667, 0.5625, 0.7083, 0.5, 0.7083, 0.4375, 0.6667, 0.5, 0.6667, 0.5, 0.7083, 0.4375, 0.7083, 0.375, 0.6667, 0.4375, 0.6667, 0.4375, 0.7083, 0.375, 0.7083, 0.5, 0.6667, 0.5625, 0.6667, 0.5625, 0.6667, 0.5, 0.6667, 0.4375, 0.6667, 0.5, 0.6667, 0.5, 0.6667, 0.4375, 0.6667, 0.375, 0.7083, 0.375, 0.6667, 0.375, 0.6667, 0.375, 0.7083, 0.5625, 0.7083, 0.5, 0.7083, 0.5, 0.7083, 0.5625, 0.7083, 0.375, 0.6667, 0.4375, 0.6667, 0.4375, 0.6667, 0.375, 0.6667, 0.5, 0.1667, 0.5625, 0.1667, 0.5625, 0.2083, 0.5, 0.2083, 0.4375, 0.1667, 0.5, 0.1667, 0.5, 0.2083, 0.4375, 0.2083, 0.375, 0.1667, 0.4375, 0.1667, 0.4375, 0.2083, 0.375, 0.2083, 0.5, 0.2083, 0.4375, 0.2083, 0.4375, 0.2083, 0.5, 0.2083, 0.4375, 0.2083, 0.375, 0.2083, 0.375, 0.2083, 0.4375, 0.2083, 0.5, 0.1667, 0.5625, 0.1667, 0.5625, 0.1667, 0.5, 0.1667, 0.4375, 0.1667, 0.5, 0.1667, 0.5, 0.1667, 0.4375, 0.1667, 0.125, 0.5417, 0.125, 0.5833, 0.125, 0.5833, 0.125, 0.5417, 0.375, 0.0, 0.625, 0.0, 0.625, 0.25, 0.375, 0.25, 0.375, 0.25, 0.625, 0.25, 0.625, 0.5, 0.375, 0.5, 0.375, 0.5, 0.625, 0.5, 0.625, 0.75, 0.375, 0.75, 0.375, 0.75, 0.625, 0.75, 0.625, 1.0, 0.375, 1.0, 0.125, 0.5, 0.375, 0.5, 0.375, 0.75, 0.125, 0.75, 0.625, 0.5, 0.875, 0.5, 0.875, 0.75, 0.625, 0.75])
me_cube.materials.append(mat_material)
me_cube.use_remesh_preserve_volume = False
me_cube.use_remesh_preserve_attributes = False
me_cube.use_mirror_vertex_groups = False
me_cube.update()

# ---- objects
ob_cube = bpy.data.objects.new('Cube', me_cube)
ob_light = bpy.data.objects.new('Light', light_light)
ob_camera = bpy.data.objects.new('Camera', cam_camera)

# ---- transforms, parenting, visibility, modifiers, constraints
ob_cube.location = (-0.03455, 0.03334, 3.532)
ob_cube.scale = (3.907, 6.477, 3.434)
ob_cube.lock_rotations_4d = False
ob_cube.empty_display_type = 'ARROWS'
ob_cube.lineart.crease_threshold = 0.0
ob_light.location = (4.076, 1.005, 5.904)
ob_light.rotation_euler = (0.6503, 0.05522, 1.866)
ob_light.lock_rotations_4d = False
ob_light.empty_display_type = 'ARROWS'
ob_light.color = (0.0, 0.0, 0.0, 0.0)
ob_light.lineart.crease_threshold = 0.0
ob_camera.location = (7.359, -6.926, 4.958)
ob_camera.rotation_euler = (1.109, 0.0, 0.8149)
ob_camera.lock_rotations_4d = False
ob_camera.empty_display_type = 'ARROWS'
ob_camera.color = (0.0, 0.0, 0.0, 0.0)
ob_camera.display_type = 'WIRE'
ob_camera.lineart.crease_threshold = 0.0

# ---- collection membership
col_collection.objects.link(ob_cube)
col_collection.objects.link(ob_light)
col_collection.objects.link(ob_camera)

# ---- scene / render settings (as saved in the file)
scene.camera = ob_camera
scene.frame_start = 1; scene.frame_end = 250; scene.frame_set(60)
scene.render.engine = 'BLENDER_EEVEE_NEXT'
scene.cycles.use_denoising = False
scene.cycles.samples = 128
scene.cycles.sampling_pattern = 'TABULATED_SOBOL'
scene.cycles.use_adaptive_sampling = False
scene.cycles.use_light_tree = False
scene.view_settings.view_transform = 'Filmic'
bpy.context.view_layer.update()
